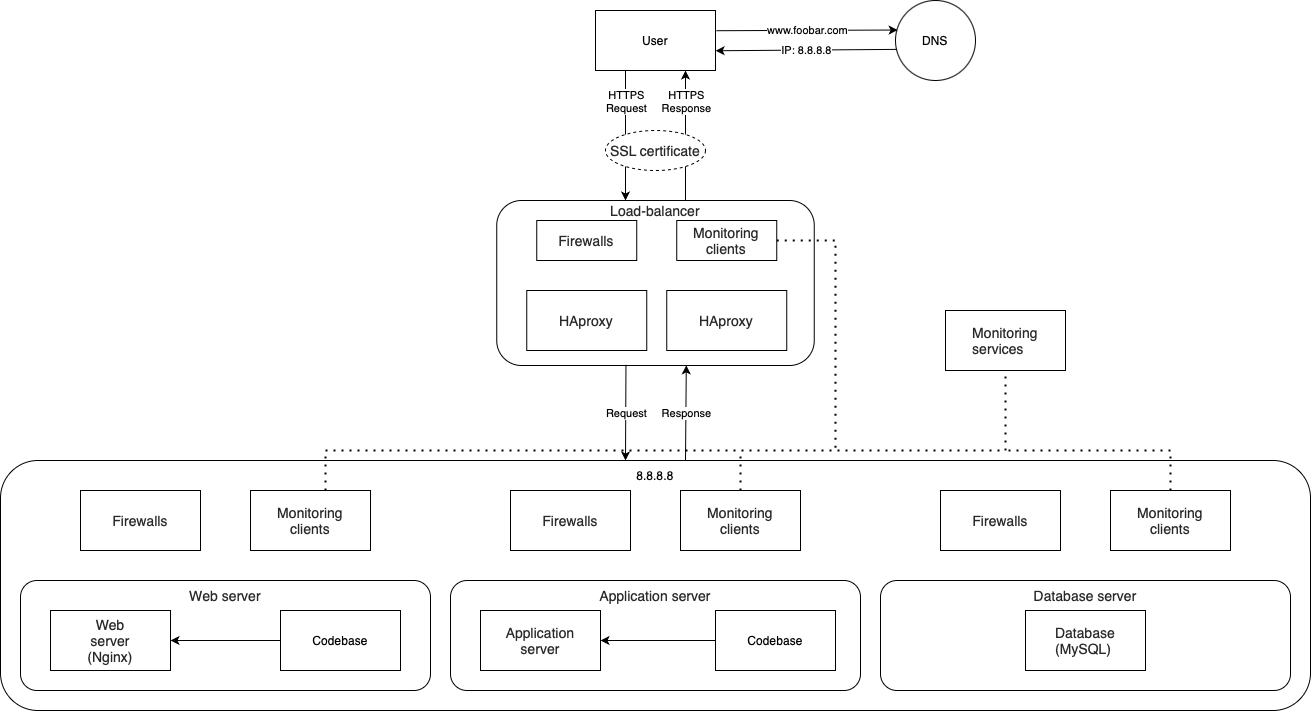

The diagram above was exported from draw.io. Its source (the exported page's mxGraphModel, read from the mxfile embedded in the PNG):
<mxGraphModel dx="2636" dy="2158" grid="1" gridSize="10" guides="1" tooltips="1" connect="1" arrows="1" fold="1" page="1" pageScale="1" pageWidth="827" pageHeight="1169" math="0" shadow="0">
  <root>
    <mxCell id="0" />
    <mxCell id="1" parent="0" />
    <mxCell id="Jfg73jXI8hI_WUn9DQPz-127" value="" style="rounded=1;whiteSpace=wrap;html=1;" vertex="1" parent="1">
      <mxGeometry x="201.25" y="170" width="317.5" height="165" as="geometry" />
    </mxCell>
    <mxCell id="Ch9xuzGz4kyHkzF96-3E-3" value="" style="rounded=0;whiteSpace=wrap;html=1;" vertex="1" parent="1">
      <mxGeometry x="300" y="-20" width="120" height="60" as="geometry" />
    </mxCell>
    <mxCell id="Ch9xuzGz4kyHkzF96-3E-6" value="User" style="text;html=1;align=center;verticalAlign=middle;whiteSpace=wrap;rounded=0;" vertex="1" parent="1">
      <mxGeometry x="330" y="-5" width="60" height="30" as="geometry" />
    </mxCell>
    <mxCell id="Ch9xuzGz4kyHkzF96-3E-12" value="" style="ellipse;whiteSpace=wrap;html=1;aspect=fixed;" vertex="1" parent="1">
      <mxGeometry x="600" y="-30" width="80" height="80" as="geometry" />
    </mxCell>
    <mxCell id="Ch9xuzGz4kyHkzF96-3E-13" value="DNS" style="text;html=1;align=center;verticalAlign=middle;whiteSpace=wrap;rounded=0;" vertex="1" parent="1">
      <mxGeometry x="610" y="-5" width="60" height="30" as="geometry" />
    </mxCell>
    <mxCell id="Ch9xuzGz4kyHkzF96-3E-16" value="" style="endArrow=classic;html=1;rounded=0;exitX=1.007;exitY=0.337;exitDx=0;exitDy=0;exitPerimeter=0;entryX=0.027;entryY=0.369;entryDx=0;entryDy=0;entryPerimeter=0;" edge="1" parent="1" source="Ch9xuzGz4kyHkzF96-3E-3" target="Ch9xuzGz4kyHkzF96-3E-12">
      <mxGeometry relative="1" as="geometry">
        <mxPoint x="470" as="sourcePoint" />
        <mxPoint x="570" as="targetPoint" />
      </mxGeometry>
    </mxCell>
    <mxCell id="Ch9xuzGz4kyHkzF96-3E-17" value="www.foobar.com" style="edgeLabel;resizable=0;html=1;;align=center;verticalAlign=middle;" connectable="0" vertex="1" parent="Ch9xuzGz4kyHkzF96-3E-16">
      <mxGeometry relative="1" as="geometry" />
    </mxCell>
    <mxCell id="Ch9xuzGz4kyHkzF96-3E-19" value="" style="endArrow=classic;html=1;rounded=0;entryX=1.001;entryY=0.671;entryDx=0;entryDy=0;entryPerimeter=0;exitX=0.019;exitY=0.611;exitDx=0;exitDy=0;exitPerimeter=0;" edge="1" parent="1" source="Ch9xuzGz4kyHkzF96-3E-12" target="Ch9xuzGz4kyHkzF96-3E-3">
      <mxGeometry relative="1" as="geometry">
        <mxPoint x="420" y="140" as="sourcePoint" />
        <mxPoint x="520" y="140" as="targetPoint" />
      </mxGeometry>
    </mxCell>
    <mxCell id="Ch9xuzGz4kyHkzF96-3E-20" value="IP: 8.8.8.8" style="edgeLabel;resizable=0;html=1;;align=center;verticalAlign=middle;" connectable="0" vertex="1" parent="Ch9xuzGz4kyHkzF96-3E-19">
      <mxGeometry relative="1" as="geometry" />
    </mxCell>
    <mxCell id="Ch9xuzGz4kyHkzF96-3E-23" value="" style="endArrow=classic;html=1;rounded=0;exitX=0.25;exitY=1;exitDx=0;exitDy=0;" edge="1" parent="1" source="Ch9xuzGz4kyHkzF96-3E-3">
      <mxGeometry relative="1" as="geometry">
        <mxPoint x="250" y="100" as="sourcePoint" />
        <mxPoint x="330" y="170" as="targetPoint" />
        <Array as="points" />
      </mxGeometry>
    </mxCell>
    <mxCell id="Ch9xuzGz4kyHkzF96-3E-24" value="&lt;div&gt;HTTPS&lt;/div&gt;Request" style="edgeLabel;resizable=0;html=1;;align=center;verticalAlign=middle;" connectable="0" vertex="1" parent="Ch9xuzGz4kyHkzF96-3E-23">
      <mxGeometry relative="1" as="geometry">
        <mxPoint y="-35" as="offset" />
      </mxGeometry>
    </mxCell>
    <mxCell id="Ch9xuzGz4kyHkzF96-3E-43" value="" style="rounded=0;whiteSpace=wrap;html=1;" vertex="1" parent="1">
      <mxGeometry x="371.25" y="260" width="120" height="60" as="geometry" />
    </mxCell>
    <mxCell id="Ch9xuzGz4kyHkzF96-3E-45" value="" style="endArrow=classic;html=1;rounded=0;entryX=0.75;entryY=1;entryDx=0;entryDy=0;" edge="1" parent="1" target="Ch9xuzGz4kyHkzF96-3E-3">
      <mxGeometry relative="1" as="geometry">
        <mxPoint x="390" y="170" as="sourcePoint" />
        <mxPoint x="390" y="100" as="targetPoint" />
      </mxGeometry>
    </mxCell>
    <mxCell id="Ch9xuzGz4kyHkzF96-3E-46" value="HTTPS&lt;div&gt;Response&lt;/div&gt;" style="edgeLabel;resizable=0;html=1;;align=center;verticalAlign=middle;" connectable="0" vertex="1" parent="Ch9xuzGz4kyHkzF96-3E-45">
      <mxGeometry relative="1" as="geometry">
        <mxPoint y="-35" as="offset" />
      </mxGeometry>
    </mxCell>
    <mxCell id="Ch9xuzGz4kyHkzF96-3E-47" value="&lt;span style=&quot;caret-color: rgb(41, 39, 40); color: rgb(41, 39, 40); font-family: aktiv-grotesk, sans-serif; font-size: 14px; background-color: rgb(255, 255, 255);&quot;&gt;HAproxy&lt;/span&gt;" style="text;html=1;align=center;verticalAlign=middle;whiteSpace=wrap;rounded=0;" vertex="1" parent="1">
      <mxGeometry x="401.25" y="275" width="60" height="30" as="geometry" />
    </mxCell>
    <mxCell id="Ch9xuzGz4kyHkzF96-3E-48" value="" style="rounded=1;whiteSpace=wrap;html=1;" vertex="1" parent="1">
      <mxGeometry x="-295" y="430" width="1310" height="250" as="geometry" />
    </mxCell>
    <mxCell id="Jfg73jXI8hI_WUn9DQPz-29" value="" style="rounded=1;whiteSpace=wrap;html=1;" vertex="1" parent="1">
      <mxGeometry x="155" y="550" width="410" height="110" as="geometry" />
    </mxCell>
    <mxCell id="Jfg73jXI8hI_WUn9DQPz-30" value="&lt;span style=&quot;caret-color: rgb(41, 39, 40); color: rgb(41, 39, 40); font-family: aktiv-grotesk, sans-serif; font-size: 14px; text-align: left; background-color: rgb(255, 255, 255);&quot;&gt;A&lt;/span&gt;&lt;span style=&quot;caret-color: rgb(41, 39, 40); color: rgb(41, 39, 40); font-family: aktiv-grotesk, sans-serif; font-size: 14px; text-align: left; background-color: rgb(255, 255, 255);&quot;&gt;pplication server&lt;/span&gt;" style="text;html=1;align=center;verticalAlign=middle;whiteSpace=wrap;rounded=0;" vertex="1" parent="1">
      <mxGeometry x="300" y="550" width="120" height="30" as="geometry" />
    </mxCell>
    <mxCell id="Jfg73jXI8hI_WUn9DQPz-31" value="" style="rounded=0;whiteSpace=wrap;html=1;" vertex="1" parent="1">
      <mxGeometry x="185" y="580" width="120" height="60" as="geometry" />
    </mxCell>
    <mxCell id="Jfg73jXI8hI_WUn9DQPz-34" value="" style="rounded=0;whiteSpace=wrap;html=1;" vertex="1" parent="1">
      <mxGeometry x="420" y="580" width="120" height="60" as="geometry" />
    </mxCell>
    <mxCell id="Jfg73jXI8hI_WUn9DQPz-35" value="Codebase" style="text;html=1;align=center;verticalAlign=middle;whiteSpace=wrap;rounded=0;" vertex="1" parent="1">
      <mxGeometry x="450" y="595" width="60" height="30" as="geometry" />
    </mxCell>
    <mxCell id="Jfg73jXI8hI_WUn9DQPz-37" value="&lt;span style=&quot;caret-color: rgb(41, 39, 40); color: rgb(41, 39, 40); font-family: aktiv-grotesk, sans-serif; font-size: 14px; background-color: rgb(255, 255, 255);&quot;&gt;Application server&lt;/span&gt;" style="text;html=1;align=center;verticalAlign=middle;whiteSpace=wrap;rounded=0;" vertex="1" parent="1">
      <mxGeometry x="215" y="595" width="60" height="30" as="geometry" />
    </mxCell>
    <mxCell id="Jfg73jXI8hI_WUn9DQPz-43" value="" style="rounded=1;whiteSpace=wrap;html=1;" vertex="1" parent="1">
      <mxGeometry x="585" y="550" width="410" height="110" as="geometry" />
    </mxCell>
    <mxCell id="Jfg73jXI8hI_WUn9DQPz-44" value="&lt;span style=&quot;caret-color: rgb(41, 39, 40); color: rgb(41, 39, 40); font-family: aktiv-grotesk, sans-serif; font-size: 14px; text-align: left; background-color: rgb(255, 255, 255);&quot;&gt;Database server&lt;/span&gt;" style="text;html=1;align=center;verticalAlign=middle;whiteSpace=wrap;rounded=0;" vertex="1" parent="1">
      <mxGeometry x="735" y="550" width="110" height="30" as="geometry" />
    </mxCell>
    <mxCell id="Jfg73jXI8hI_WUn9DQPz-46" value="" style="rounded=0;whiteSpace=wrap;html=1;" vertex="1" parent="1">
      <mxGeometry x="730" y="580" width="120" height="60" as="geometry" />
    </mxCell>
    <mxCell id="Jfg73jXI8hI_WUn9DQPz-52" value="&lt;span style=&quot;caret-color: rgb(41, 39, 40); color: rgb(41, 39, 40); font-family: aktiv-grotesk, sans-serif; font-size: 14px; text-align: left; background-color: rgb(255, 255, 255);&quot;&gt;Database (MySQL)&lt;/span&gt;" style="text;html=1;align=center;verticalAlign=middle;whiteSpace=wrap;rounded=0;" vertex="1" parent="1">
      <mxGeometry x="760" y="595" width="60" height="30" as="geometry" />
    </mxCell>
    <mxCell id="Jfg73jXI8hI_WUn9DQPz-58" value="" style="rounded=1;whiteSpace=wrap;html=1;" vertex="1" parent="1">
      <mxGeometry x="-275" y="550" width="410" height="110" as="geometry" />
    </mxCell>
    <mxCell id="Jfg73jXI8hI_WUn9DQPz-59" value="&lt;span style=&quot;caret-color: rgb(41, 39, 40); color: rgb(41, 39, 40); font-family: aktiv-grotesk, sans-serif; font-size: 14px; text-align: left; background-color: rgb(255, 255, 255);&quot;&gt;W&lt;/span&gt;&lt;span style=&quot;caret-color: rgb(41, 39, 40); color: rgb(41, 39, 40); font-family: aktiv-grotesk, sans-serif; font-size: 14px; text-align: left; background-color: rgb(255, 255, 255);&quot;&gt;eb server&lt;/span&gt;" style="text;html=1;align=center;verticalAlign=middle;whiteSpace=wrap;rounded=0;" vertex="1" parent="1">
      <mxGeometry x="-110" y="550" width="80" height="30" as="geometry" />
    </mxCell>
    <mxCell id="Jfg73jXI8hI_WUn9DQPz-62" value="" style="rounded=0;whiteSpace=wrap;html=1;" vertex="1" parent="1">
      <mxGeometry x="-245" y="580" width="120" height="60" as="geometry" />
    </mxCell>
    <mxCell id="Jfg73jXI8hI_WUn9DQPz-63" value="" style="rounded=0;whiteSpace=wrap;html=1;" vertex="1" parent="1">
      <mxGeometry x="-15" y="580" width="120" height="60" as="geometry" />
    </mxCell>
    <mxCell id="Jfg73jXI8hI_WUn9DQPz-64" value="Codebase" style="text;html=1;align=center;verticalAlign=middle;whiteSpace=wrap;rounded=0;" vertex="1" parent="1">
      <mxGeometry x="15" y="595" width="60" height="30" as="geometry" />
    </mxCell>
    <mxCell id="Jfg73jXI8hI_WUn9DQPz-65" value="&lt;span style=&quot;caret-color: rgb(41, 39, 40); color: rgb(41, 39, 40); font-family: aktiv-grotesk, sans-serif; font-size: 14px; background-color: rgb(255, 255, 255);&quot;&gt;Web server (Nginx)&lt;/span&gt;" style="text;html=1;align=center;verticalAlign=middle;whiteSpace=wrap;rounded=0;" vertex="1" parent="1">
      <mxGeometry x="-215" y="595" width="60" height="30" as="geometry" />
    </mxCell>
    <mxCell id="Jfg73jXI8hI_WUn9DQPz-70" value="" style="endArrow=classic;html=1;rounded=0;entryX=1;entryY=0.5;entryDx=0;entryDy=0;exitX=0;exitY=0.5;exitDx=0;exitDy=0;" edge="1" source="Jfg73jXI8hI_WUn9DQPz-63" target="Jfg73jXI8hI_WUn9DQPz-62" parent="1">
      <mxGeometry width="50" height="50" relative="1" as="geometry">
        <mxPoint x="-125" y="510" as="sourcePoint" />
        <mxPoint x="-75" y="460" as="targetPoint" />
      </mxGeometry>
    </mxCell>
    <mxCell id="Jfg73jXI8hI_WUn9DQPz-73" value="8.8.8.8" style="text;html=1;align=center;verticalAlign=middle;whiteSpace=wrap;rounded=0;" vertex="1" parent="1">
      <mxGeometry x="330" y="430" width="60" height="30" as="geometry" />
    </mxCell>
    <mxCell id="Jfg73jXI8hI_WUn9DQPz-77" value="" style="endArrow=classic;html=1;rounded=0;exitX=0;exitY=0.5;exitDx=0;exitDy=0;entryX=1;entryY=0.5;entryDx=0;entryDy=0;" edge="1" parent="1" source="Jfg73jXI8hI_WUn9DQPz-34" target="Jfg73jXI8hI_WUn9DQPz-31">
      <mxGeometry width="50" height="50" relative="1" as="geometry">
        <mxPoint x="414" y="710" as="sourcePoint" />
        <mxPoint x="304" y="640" as="targetPoint" />
      </mxGeometry>
    </mxCell>
    <mxCell id="Jfg73jXI8hI_WUn9DQPz-83" value="&lt;span style=&quot;caret-color: rgb(41, 39, 40); color: rgb(41, 39, 40); font-family: aktiv-grotesk, sans-serif; font-size: 14px; text-align: left; background-color: rgb(255, 255, 255);&quot;&gt;SSL certificate&lt;/span&gt;" style="ellipse;whiteSpace=wrap;html=1;align=center;dashed=1;" vertex="1" parent="1">
      <mxGeometry x="310" y="100" width="100" height="40" as="geometry" />
    </mxCell>
    <mxCell id="Jfg73jXI8hI_WUn9DQPz-84" value="" style="rounded=0;whiteSpace=wrap;html=1;" vertex="1" parent="1">
      <mxGeometry x="-215" y="460" width="120" height="60" as="geometry" />
    </mxCell>
    <mxCell id="Jfg73jXI8hI_WUn9DQPz-87" value="" style="rounded=0;whiteSpace=wrap;html=1;" vertex="1" parent="1">
      <mxGeometry x="241.25" y="190" width="100" height="40" as="geometry" />
    </mxCell>
    <mxCell id="Jfg73jXI8hI_WUn9DQPz-88" value="&lt;span style=&quot;caret-color: rgb(41, 39, 40); color: rgb(41, 39, 40); font-family: aktiv-grotesk, sans-serif; font-size: 14px; text-align: left; background-color: rgb(255, 255, 255);&quot;&gt;Firewalls&lt;/span&gt;" style="text;html=1;align=center;verticalAlign=middle;whiteSpace=wrap;rounded=0;" vertex="1" parent="1">
      <mxGeometry x="261.25" y="195" width="60" height="30" as="geometry" />
    </mxCell>
    <mxCell id="Jfg73jXI8hI_WUn9DQPz-89" value="&lt;span style=&quot;caret-color: rgb(41, 39, 40); color: rgb(41, 39, 40); font-family: aktiv-grotesk, sans-serif; font-size: 14px; text-align: left; background-color: rgb(255, 255, 255);&quot;&gt;Firewalls&lt;/span&gt;" style="text;html=1;align=center;verticalAlign=middle;whiteSpace=wrap;rounded=0;" vertex="1" parent="1">
      <mxGeometry x="-185" y="475" width="60" height="30" as="geometry" />
    </mxCell>
    <mxCell id="Jfg73jXI8hI_WUn9DQPz-94" value="" style="rounded=0;whiteSpace=wrap;html=1;" vertex="1" parent="1">
      <mxGeometry x="215" y="460" width="120" height="60" as="geometry" />
    </mxCell>
    <mxCell id="Jfg73jXI8hI_WUn9DQPz-95" value="&lt;span style=&quot;caret-color: rgb(41, 39, 40); color: rgb(41, 39, 40); font-family: aktiv-grotesk, sans-serif; font-size: 14px; text-align: left; background-color: rgb(255, 255, 255);&quot;&gt;Firewalls&lt;/span&gt;" style="text;html=1;align=center;verticalAlign=middle;whiteSpace=wrap;rounded=0;" vertex="1" parent="1">
      <mxGeometry x="245" y="475" width="60" height="30" as="geometry" />
    </mxCell>
    <mxCell id="Jfg73jXI8hI_WUn9DQPz-101" value="" style="rounded=0;whiteSpace=wrap;html=1;" vertex="1" parent="1">
      <mxGeometry x="-45" y="460" width="120" height="60" as="geometry" />
    </mxCell>
    <mxCell id="Jfg73jXI8hI_WUn9DQPz-102" value="&lt;span style=&quot;caret-color: rgb(41, 39, 40); color: rgb(41, 39, 40); font-family: aktiv-grotesk, sans-serif; font-size: 14px; background-color: rgb(255, 255, 255);&quot;&gt;Monitoring clients&lt;/span&gt;" style="text;html=1;align=center;verticalAlign=middle;whiteSpace=wrap;rounded=0;" vertex="1" parent="1">
      <mxGeometry x="-15" y="475" width="60" height="30" as="geometry" />
    </mxCell>
    <mxCell id="Jfg73jXI8hI_WUn9DQPz-103" value="" style="rounded=0;whiteSpace=wrap;html=1;" vertex="1" parent="1">
      <mxGeometry x="385" y="460" width="120" height="60" as="geometry" />
    </mxCell>
    <mxCell id="Jfg73jXI8hI_WUn9DQPz-104" value="&lt;span style=&quot;caret-color: rgb(41, 39, 40); color: rgb(41, 39, 40); font-family: aktiv-grotesk, sans-serif; font-size: 14px; background-color: rgb(255, 255, 255);&quot;&gt;Monitoring clients&lt;/span&gt;" style="text;html=1;align=center;verticalAlign=middle;whiteSpace=wrap;rounded=0;" vertex="1" parent="1">
      <mxGeometry x="415" y="475" width="60" height="30" as="geometry" />
    </mxCell>
    <mxCell id="Jfg73jXI8hI_WUn9DQPz-105" value="" style="rounded=0;whiteSpace=wrap;html=1;" vertex="1" parent="1">
      <mxGeometry x="815" y="460" width="120" height="60" as="geometry" />
    </mxCell>
    <mxCell id="Jfg73jXI8hI_WUn9DQPz-106" value="&lt;span style=&quot;caret-color: rgb(41, 39, 40); color: rgb(41, 39, 40); font-family: aktiv-grotesk, sans-serif; font-size: 14px; background-color: rgb(255, 255, 255);&quot;&gt;Monitoring clients&lt;/span&gt;" style="text;html=1;align=center;verticalAlign=middle;whiteSpace=wrap;rounded=0;" vertex="1" parent="1">
      <mxGeometry x="845" y="475" width="60" height="30" as="geometry" />
    </mxCell>
    <mxCell id="Jfg73jXI8hI_WUn9DQPz-96" value="" style="rounded=0;whiteSpace=wrap;html=1;" vertex="1" parent="1">
      <mxGeometry x="645" y="460" width="120" height="60" as="geometry" />
    </mxCell>
    <mxCell id="Jfg73jXI8hI_WUn9DQPz-97" value="&lt;span style=&quot;caret-color: rgb(41, 39, 40); color: rgb(41, 39, 40); font-family: aktiv-grotesk, sans-serif; font-size: 14px; text-align: left; background-color: rgb(255, 255, 255);&quot;&gt;Firewalls&lt;/span&gt;" style="text;html=1;align=center;verticalAlign=middle;whiteSpace=wrap;rounded=0;" vertex="1" parent="1">
      <mxGeometry x="675" y="475" width="60" height="30" as="geometry" />
    </mxCell>
    <mxCell id="Jfg73jXI8hI_WUn9DQPz-111" value="" style="endArrow=classic;html=1;rounded=0;entryX=0;entryY=0;entryDx=0;entryDy=0;exitX=0.407;exitY=0.996;exitDx=0;exitDy=0;exitPerimeter=0;" edge="1" parent="1" source="Jfg73jXI8hI_WUn9DQPz-127" target="Jfg73jXI8hI_WUn9DQPz-73">
      <mxGeometry relative="1" as="geometry">
        <mxPoint x="330" y="350" as="sourcePoint" />
        <mxPoint x="420" y="530" as="targetPoint" />
      </mxGeometry>
    </mxCell>
    <mxCell id="Jfg73jXI8hI_WUn9DQPz-112" value="Request" style="edgeLabel;resizable=0;html=1;;align=center;verticalAlign=middle;" connectable="0" vertex="1" parent="Jfg73jXI8hI_WUn9DQPz-111">
      <mxGeometry relative="1" as="geometry" />
    </mxCell>
    <mxCell id="Jfg73jXI8hI_WUn9DQPz-113" value="" style="endArrow=classic;html=1;rounded=0;entryX=0.597;entryY=0.999;entryDx=0;entryDy=0;exitX=1;exitY=0;exitDx=0;exitDy=0;entryPerimeter=0;" edge="1" parent="1" source="Jfg73jXI8hI_WUn9DQPz-73" target="Jfg73jXI8hI_WUn9DQPz-127">
      <mxGeometry relative="1" as="geometry">
        <mxPoint x="320" y="410" as="sourcePoint" />
        <mxPoint x="420" y="410" as="targetPoint" />
      </mxGeometry>
    </mxCell>
    <mxCell id="Jfg73jXI8hI_WUn9DQPz-114" value="Response" style="edgeLabel;resizable=0;html=1;;align=center;verticalAlign=middle;" connectable="0" vertex="1" parent="Jfg73jXI8hI_WUn9DQPz-113">
      <mxGeometry relative="1" as="geometry" />
    </mxCell>
    <mxCell id="Jfg73jXI8hI_WUn9DQPz-119" value="" style="endArrow=none;dashed=1;html=1;dashPattern=1 3;strokeWidth=2;rounded=0;exitX=0.5;exitY=0;exitDx=0;exitDy=0;entryX=0.5;entryY=1;entryDx=0;entryDy=0;" edge="1" parent="1" target="Jfg73jXI8hI_WUn9DQPz-121">
      <mxGeometry width="50" height="50" relative="1" as="geometry">
        <mxPoint x="30" y="460" as="sourcePoint" />
        <mxPoint x="555" y="370" as="targetPoint" />
        <Array as="points">
          <mxPoint x="30" y="420" />
          <mxPoint x="710" y="420" />
        </Array>
      </mxGeometry>
    </mxCell>
    <mxCell id="Jfg73jXI8hI_WUn9DQPz-120" value="" style="endArrow=none;dashed=1;html=1;dashPattern=1 3;strokeWidth=2;rounded=0;exitX=0.5;exitY=0;exitDx=0;exitDy=0;" edge="1" parent="1" source="Jfg73jXI8hI_WUn9DQPz-103">
      <mxGeometry width="50" height="50" relative="1" as="geometry">
        <mxPoint x="480" y="480" as="sourcePoint" />
        <mxPoint x="445" y="420" as="targetPoint" />
      </mxGeometry>
    </mxCell>
    <mxCell id="Jfg73jXI8hI_WUn9DQPz-121" value="" style="rounded=0;whiteSpace=wrap;html=1;" vertex="1" parent="1">
      <mxGeometry x="650" y="280" width="120" height="60" as="geometry" />
    </mxCell>
    <mxCell id="Jfg73jXI8hI_WUn9DQPz-122" value="" style="endArrow=none;dashed=1;html=1;dashPattern=1 3;strokeWidth=2;rounded=0;exitX=0.5;exitY=0;exitDx=0;exitDy=0;" edge="1" parent="1" source="Jfg73jXI8hI_WUn9DQPz-105">
      <mxGeometry width="50" height="50" relative="1" as="geometry">
        <mxPoint x="660" y="510" as="sourcePoint" />
        <mxPoint x="710" y="420" as="targetPoint" />
        <Array as="points">
          <mxPoint x="875" y="420" />
        </Array>
      </mxGeometry>
    </mxCell>
    <mxCell id="Jfg73jXI8hI_WUn9DQPz-123" value="&lt;span style=&quot;caret-color: rgb(41, 39, 40); color: rgb(41, 39, 40); font-family: aktiv-grotesk, sans-serif; font-size: 14px; text-align: left; background-color: rgb(255, 255, 255);&quot;&gt;Monitoring services&lt;/span&gt;" style="text;html=1;align=center;verticalAlign=middle;whiteSpace=wrap;rounded=0;" vertex="1" parent="1">
      <mxGeometry x="680" y="295" width="60" height="30" as="geometry" />
    </mxCell>
    <mxCell id="Jfg73jXI8hI_WUn9DQPz-124" value="" style="rounded=0;whiteSpace=wrap;html=1;" vertex="1" parent="1">
      <mxGeometry x="381.25" y="190" width="100" height="40" as="geometry" />
    </mxCell>
    <mxCell id="Jfg73jXI8hI_WUn9DQPz-125" value="&lt;span style=&quot;caret-color: rgb(41, 39, 40); color: rgb(41, 39, 40); font-family: aktiv-grotesk, sans-serif; font-size: 14px; background-color: rgb(255, 255, 255);&quot;&gt;Monitoring clients&lt;/span&gt;" style="text;html=1;align=center;verticalAlign=middle;whiteSpace=wrap;rounded=0;" vertex="1" parent="1">
      <mxGeometry x="401.25" y="195" width="60" height="30" as="geometry" />
    </mxCell>
    <mxCell id="Jfg73jXI8hI_WUn9DQPz-126" value="" style="endArrow=none;dashed=1;html=1;dashPattern=1 3;strokeWidth=2;rounded=0;exitX=1;exitY=0.5;exitDx=0;exitDy=0;" edge="1" parent="1" source="Jfg73jXI8hI_WUn9DQPz-124">
      <mxGeometry width="50" height="50" relative="1" as="geometry">
        <mxPoint x="480" y="230" as="sourcePoint" />
        <mxPoint x="540" y="420" as="targetPoint" />
        <Array as="points">
          <mxPoint x="540" y="210" />
        </Array>
      </mxGeometry>
    </mxCell>
    <mxCell id="Jfg73jXI8hI_WUn9DQPz-129" value="" style="rounded=0;whiteSpace=wrap;html=1;" vertex="1" parent="1">
      <mxGeometry x="231.25" y="260" width="120" height="60" as="geometry" />
    </mxCell>
    <mxCell id="Jfg73jXI8hI_WUn9DQPz-130" value="&lt;span style=&quot;caret-color: rgb(41, 39, 40); color: rgb(41, 39, 40); font-family: aktiv-grotesk, sans-serif; font-size: 14px; background-color: rgb(255, 255, 255);&quot;&gt;HAproxy&lt;/span&gt;" style="text;html=1;align=center;verticalAlign=middle;whiteSpace=wrap;rounded=0;" vertex="1" parent="1">
      <mxGeometry x="261.25" y="275" width="60" height="30" as="geometry" />
    </mxCell>
    <mxCell id="Jfg73jXI8hI_WUn9DQPz-131" value="&lt;span style=&quot;caret-color: rgb(41, 39, 40); color: rgb(41, 39, 40); font-family: aktiv-grotesk, sans-serif; font-size: 14px; background-color: rgb(255, 255, 255);&quot;&gt;Load-balancer&lt;/span&gt;" style="text;html=1;align=center;verticalAlign=middle;whiteSpace=wrap;rounded=0;" vertex="1" parent="1">
      <mxGeometry x="300" y="170" width="120" height="20" as="geometry" />
    </mxCell>
  </root>
</mxGraphModel>